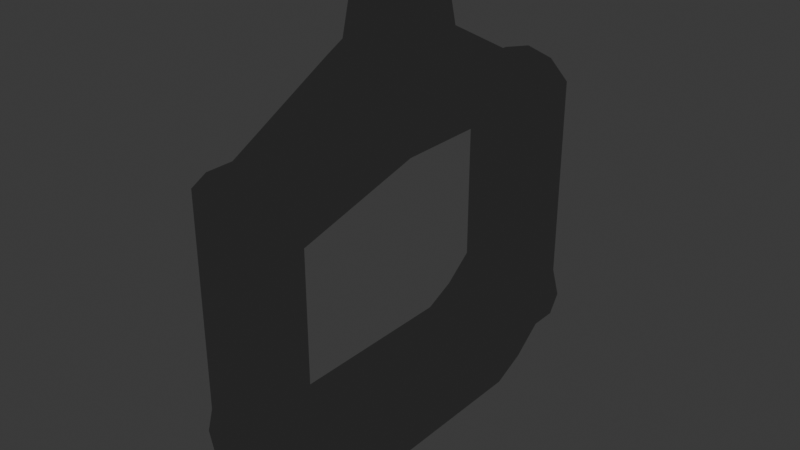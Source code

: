 # Source: PulleyHandle.blend  (saved by Blender 4.3.34; exported with 4.5.12 LTS)
import bpy
from mathutils import Matrix  # noqa: F401  (used for matrix-valued properties, if any)

bpy.ops.wm.read_factory_settings(use_empty=True)
scene = bpy.context.scene
scene.name = 'Scene'

# ---- collections
col_collection = bpy.data.collections.new('Collection'); scene.collection.children.link(col_collection)

# ---- images (referenced by path relative to the original .blend; pixels are not part of the script)
import os
ASSET_DIR = os.environ.get("B2B_ASSET_DIR", "")  # directory of the original .blend (textures are referenced by path, not embedded)
HERE = os.path.dirname(os.path.abspath(__file__))  # packed textures are extracted next to this script under _unpacked/

def load_image(name, relpath, width, height, colorspace="sRGB"):
    """Load a texture the original file referenced (path relative to the .blend, or extracted next to this script)."""
    p = next((c for c in (os.path.join(HERE, relpath), os.path.join(ASSET_DIR, relpath)) if relpath and os.path.exists(c)), "")
    if p:
        img = bpy.data.images.load(p, check_existing=True)
        img.name = name
    else:  # same state as the original file: an image datablock whose file is absent (Cycles renders it pink)
        img = bpy.data.images.new(name, width, height)
        img.source = "FILE"
        img.filepath = "//" + (relpath or name)
    img.colorspace_settings.name = colorspace
    return img
img_pulleyhandle = load_image('PulleyHandle', 'PulleyHandle.png', 1024, 1024, 'sRGB')

# ---- materials (node trees are filled in below, after node groups)
mat_pulleyhandle = bpy.data.materials.new('PulleyHandle')
mat_pulleyoutline = bpy.data.materials.new('PulleyOutline')
mat_pulleyoutline.use_backface_culling = True

# ---- material node trees
mat_pulleyhandle.use_nodes = True; mat_pulleyhandle.node_tree.nodes.clear()
_N = mat_pulleyhandle.node_tree.nodes; _L = mat_pulleyhandle.node_tree.links
n0 = _N.new('ShaderNodeOutputMaterial'); n0.name = 'Material Output'; n0.location = (300, 300)
n1 = _N.new('ShaderNodeEmission'); n1.name = 'Emission'; n1.location = (10, 300)
n2 = _N.new('ShaderNodeTexImage'); n2.name = 'Image Texture'; n2.location = (-280, 280)
n2.image = img_pulleyhandle
_L.new(n1.outputs[0], n0.inputs[0])
_L.new(n2.outputs[0], n1.inputs[0])
n0.is_active_output = True
mat_pulleyoutline.use_nodes = True; mat_pulleyoutline.node_tree.nodes.clear()
_N = mat_pulleyoutline.node_tree.nodes; _L = mat_pulleyoutline.node_tree.links
n0 = _N.new('ShaderNodeOutputMaterial'); n0.name = 'Material Output'; n0.location = (300, 300)
n1 = _N.new('ShaderNodeEmission'); n1.name = 'Emission'; n1.location = (10, 300)
n1.inputs[0].default_value = (0.02311, 0.02311, 0.02311, 1.0)
_L.new(n1.outputs[0], n0.inputs[0])
n0.is_active_output = True

# ---- world
world_world = bpy.data.worlds.new('World'); scene.world = world_world
world_world.use_nodes = True; world_world.node_tree.nodes.clear()
_N = world_world.node_tree.nodes; _L = world_world.node_tree.links
n0 = _N.new('ShaderNodeOutputWorld'); n0.name = 'World Output'; n0.location = (300, 300)
n1 = _N.new('ShaderNodeBackground'); n1.name = 'Background'; n1.location = (10, 300)
n1.inputs[0].default_value = (0.05088, 0.05088, 0.05088, 1.0)
_L.new(n1.outputs[0], n0.inputs[0])
n0.is_active_output = True
world_world.color = (0.05088, 0.05088, 0.05088)
world_world.sun_shadow_jitter_overblur = 0.0

# ---- meshes
me_cylinder = bpy.data.meshes.new('Cylinder')
me_cylinder.from_pydata([(-2.987e-10, -0.196, -0.6797), (0.05, -0.196, -0.693), (0.0866, -0.196, -0.7297), (0.1, -0.196, -0.7797), (0.0866, -0.196, -0.8297), (0.05, -0.196, -0.8663), (-2.987e-10, -0.196, -0.8797), (-0.05, -0.196, -0.8663), (-0.0866, -0.196, -0.8297), (-0.1, -0.196, -0.7797), (-0.0866, -0.196, -0.7297), (-0.05, -0.196, -0.693), (0.05, -0.2582, -0.6645), (-4.084e-09, -0.2582, -0.6511), (0.0866, -0.2582, -0.7011), (0.1, -0.2582, -0.7511), (0.0866, -0.2582, -0.8011), (0.05, -0.2582, -0.8377), (-4.084e-09, -0.2582, -0.8511), (-0.05, -0.2582, -0.8377), (-0.0866, -0.2582, -0.8011), (-0.1, -0.2582, -0.7511), (-0.0866, -0.2582, -0.7011), (-0.05, -0.2582, -0.6645), (0.05, -0.3159, -0.619), (-5.839e-09, -0.3159, -0.6056), (0.0866, -0.3159, -0.6556), (0.1, -0.3159, -0.7056), (0.0866, -0.3159, -0.7556), (0.05, -0.3159, -0.7922), (-5.839e-09, -0.3159, -0.8056), (-0.05, -0.3159, -0.7922), (-0.0866, -0.3159, -0.7556), (-0.1, -0.3159, -0.7056), (-0.0866, -0.3159, -0.6556), (-0.05, -0.3159, -0.619), (0.05, -0.3683, -0.619), (-2.653e-09, -0.3683, -0.6056), (0.0866, -0.3683, -0.6556), (0.1, -0.3683, -0.7056), (0.0866, -0.3683, -0.7556), (0.05, -0.3683, -0.7922), (-2.653e-09, -0.3683, -0.8056), (-0.05, -0.3683, -0.7922), (-0.0866, -0.3683, -0.7556), (-0.1, -0.3683, -0.7056), (-0.0866, -0.3683, -0.6556), (-0.05, -0.3683, -0.619), (0.05, -0.3159, -0.2879), (-1.075e-09, -0.3159, -0.2745), (0.0866, -0.3159, -0.3245), (-0.05, -0.3159, -0.2879), (-0.0866, -0.3159, -0.3245), (0.05, -0.3683, -0.2879), (2.112e-09, -0.3683, -0.2745), (0.0866, -0.3683, -0.3245), (-0.05, -0.3683, -0.2879), (-0.0866, -0.3683, -0.3245), (0.05, -0.3159, -0.2276), (0.0, -0.3159, -0.2142), (0.0866, -0.3159, -0.2642), (-0.05, -0.3159, -0.2276), (-0.0866, -0.3159, -0.2642), (0.05, -0.3683, -0.2276), (3.187e-09, -0.3683, -0.2142), (0.0866, -0.3683, -0.2642), (-0.05, -0.3683, -0.2276), (-0.0866, -0.3683, -0.2642), (0.05, -0.07827, -0.2285), (-1.075e-09, -0.07827, -0.2151), (0.0866, -0.07827, -0.2651), (-0.05, -0.07827, -0.2285), (-0.0866, -0.07827, -0.2651), (0.05, -0.07827, -0.1023), (0.0, -0.07827, -0.08887), (-0.05, -0.07827, -0.1023), (0.0866, -0.07827, -0.1389), (-0.0866, -0.07827, -0.1389), (0.0, -7.451e-09, -0.08887), (0.05, -0.05563, -0.0134), (0.0, -0.05563, 0.0), (-0.05, -0.05563, -0.0134), (-2.987e-10, 0.196, -0.6797), (0.05, 0.196, -0.693), (0.0866, 0.196, -0.7297), (0.1, 0.196, -0.7797), (0.0866, 0.196, -0.8297), (0.05, 0.196, -0.8663), (-2.987e-10, 0.196, -0.8797), (-0.05, 0.196, -0.8663), (-0.0866, 0.196, -0.8297), (-0.1, 0.196, -0.7797), (-0.0866, 0.196, -0.7297), (-0.05, 0.196, -0.693), (0.05, 0.2582, -0.6645), (-4.084e-09, 0.2582, -0.6511), (0.0866, 0.2582, -0.7011), (0.1, 0.2582, -0.7511), (0.0866, 0.2582, -0.8011), (0.05, 0.2582, -0.8377), (-4.084e-09, 0.2582, -0.8511), (-0.05, 0.2582, -0.8377), (-0.0866, 0.2582, -0.8011), (-0.1, 0.2582, -0.7511), (-0.0866, 0.2582, -0.7011), (-0.05, 0.2582, -0.6645), (0.05, 0.3159, -0.619), (-5.839e-09, 0.3159, -0.6056), (0.0866, 0.3159, -0.6556), (0.1, 0.3159, -0.7056), (0.0866, 0.3159, -0.7556), (0.05, 0.3159, -0.7922), (-5.839e-09, 0.3159, -0.8056), (-0.05, 0.3159, -0.7922), (-0.0866, 0.3159, -0.7556), (-0.1, 0.3159, -0.7056), (-0.0866, 0.3159, -0.6556), (-0.05, 0.3159, -0.619), (0.05, 0.3683, -0.619), (-2.653e-09, 0.3683, -0.6056), (0.0866, 0.3683, -0.6556), (0.1, 0.3683, -0.7056), (0.0866, 0.3683, -0.7556), (0.05, 0.3683, -0.7922), (-2.653e-09, 0.3683, -0.8056), (-0.05, 0.3683, -0.7922), (-0.0866, 0.3683, -0.7556), (-0.1, 0.3683, -0.7056), (-0.0866, 0.3683, -0.6556), (-0.05, 0.3683, -0.619), (0.05, 0.3159, -0.2879), (-1.075e-09, 0.3159, -0.2745), (0.0866, 0.3159, -0.3245), (-0.05, 0.3159, -0.2879), (-0.0866, 0.3159, -0.3245), (0.05, 0.3683, -0.2879), (2.112e-09, 0.3683, -0.2745), (0.0866, 0.3683, -0.3245), (-0.05, 0.3683, -0.2879), (-0.0866, 0.3683, -0.3245), (0.05, 0.3159, -0.2276), (0.0, 0.3159, -0.2142), (0.0866, 0.3159, -0.2642), (-0.05, 0.3159, -0.2276), (-0.0866, 0.3159, -0.2642), (0.05, 0.3683, -0.2276), (3.187e-09, 0.3683, -0.2142), (0.0866, 0.3683, -0.2642), (-0.05, 0.3683, -0.2276), (-0.0866, 0.3683, -0.2642), (0.05, 0.07827, -0.2285), (-1.075e-09, 0.07827, -0.2151), (0.0866, 0.07827, -0.2651), (-0.05, 0.07827, -0.2285), (-0.0866, 0.07827, -0.2651), (0.05, 0.07827, -0.1023), (0.0, 0.07827, -0.08887), (-0.05, 0.07827, -0.1023), (0.0866, 0.07827, -0.1389), (-0.0866, 0.07827, -0.1389), (0.05, 0.05563, -0.0134), (0.0, 0.05563, 0.0), (-0.05, 0.05563, -0.0134)], [], [(83, 82, 0, 1), (85, 84, 2, 3), (87, 86, 4, 5), (89, 88, 6, 7), (91, 90, 8, 9), (9, 8, 20, 21), (93, 92, 10, 11), (20, 19, 31, 32), (8, 7, 19, 20), (7, 6, 18, 19), (6, 5, 17, 18), (5, 4, 16, 17), (4, 3, 15, 16), (0, 11, 23, 13), (1, 0, 13, 12), (3, 2, 14, 15), (11, 10, 22, 23), (2, 1, 12, 14), (10, 9, 21, 22), (25, 35, 51, 49), (17, 16, 28, 29), (13, 23, 35, 25), (14, 12, 24, 26), (21, 20, 32, 33), (18, 17, 29, 30), (15, 14, 26, 27), (22, 21, 33, 34), (19, 18, 30, 31), (16, 15, 27, 28), (23, 22, 34, 35), (12, 13, 25, 24), (36, 37, 47, 46, 45, 44, 43, 42, 41, 40, 39, 38), (32, 31, 43, 44), (29, 28, 40, 41), (37, 36, 53, 54), (24, 25, 49, 48), (33, 32, 44, 45), (30, 29, 41, 42), (27, 26, 38, 39), (34, 33, 45, 46), (31, 30, 42, 43), (28, 27, 39, 40), (46, 47, 56, 57), (54, 53, 63, 64), (56, 54, 64, 66), (58, 60, 76, 73), (48, 49, 69, 68), (26, 24, 48, 50), (47, 37, 54, 56), (36, 38, 55, 53), (38, 26, 50, 55), (34, 46, 57, 52), (35, 34, 52, 51), (58, 59, 64, 63), (59, 61, 66, 64), (60, 58, 63, 65), (61, 62, 67, 66), (55, 50, 60, 65), (59, 58, 73, 74), (53, 55, 65, 63), (52, 57, 67, 62), (49, 51, 71, 69), (57, 56, 66, 67), (50, 48, 68, 70), (52, 62, 77, 72), (62, 61, 75, 77), (60, 50, 70, 76), (51, 52, 72, 71), (61, 59, 74, 75), (75, 74, 80, 81), (74, 73, 79, 80), (84, 83, 1, 2), (86, 85, 3, 4), (88, 87, 5, 6), (90, 89, 7, 8), (92, 91, 9, 10), (91, 103, 102, 90), (82, 93, 11, 0), (102, 114, 113, 101), (90, 102, 101, 89), (89, 101, 100, 88), (88, 100, 99, 87), (87, 99, 98, 86), (86, 98, 97, 85), (82, 95, 105, 93), (83, 94, 95, 82), (85, 97, 96, 84), (93, 105, 104, 92), (84, 96, 94, 83), (92, 104, 103, 91), (107, 131, 133, 117), (99, 111, 110, 98), (95, 107, 117, 105), (96, 108, 106, 94), (103, 115, 114, 102), (100, 112, 111, 99), (97, 109, 108, 96), (104, 116, 115, 103), (101, 113, 112, 100), (98, 110, 109, 97), (105, 117, 116, 104), (94, 106, 107, 95), (118, 120, 121, 122, 123, 124, 125, 126, 127, 128, 129, 119), (114, 126, 125, 113), (111, 123, 122, 110), (119, 136, 135, 118), (106, 130, 131, 107), (115, 127, 126, 114), (112, 124, 123, 111), (109, 121, 120, 108), (116, 128, 127, 115), (113, 125, 124, 112), (110, 122, 121, 109), (128, 139, 138, 129), (136, 146, 145, 135), (138, 148, 146, 136), (140, 155, 158, 142), (130, 150, 151, 131), (108, 132, 130, 106), (129, 138, 136, 119), (118, 135, 137, 120), (120, 137, 132, 108), (116, 134, 139, 128), (117, 133, 134, 116), (140, 145, 146, 141), (141, 146, 148, 143), (142, 147, 145, 140), (143, 148, 149, 144), (137, 147, 142, 132), (141, 156, 155, 140), (135, 145, 147, 137), (134, 144, 149, 139), (131, 151, 153, 133), (139, 149, 148, 138), (132, 152, 150, 130), (134, 154, 159, 144), (144, 159, 157, 143), (142, 158, 152, 132), (133, 153, 154, 134), (143, 157, 156, 141), (157, 162, 161, 156), (156, 161, 160, 155), (150, 152, 70, 68), (152, 158, 76, 70), (158, 155, 73, 76), (155, 160, 79, 73), (160, 161, 80, 79), (161, 162, 81, 80), (162, 157, 75, 81), (157, 159, 77, 75), (159, 154, 72, 77), (154, 153, 71, 72), (153, 151, 69, 71), (151, 150, 68, 69)])
_uv = me_cylinder.uv_layers.new(name='UVMap')
_uv.uv.foreach_set('vector', [0.9712, 0.6341, 0.9712, 0.6356, 0.9294, 0.6356, 0.9294, 0.6341, 0.9712, 0.6249, 0.9712, 0.6302, 0.9294, 0.6302, 0.9294, 0.6249, 0.9712, 0.433, 0.9712, 0.4369, 0.9294, 0.4369, 0.9294, 0.433, 0.9664, 0.2621, 0.9664, 0.2607, 0.9245, 0.2607, 0.9245, 0.2621, 0.9712, 0.4423, 0.9712, 0.4369, 0.9294, 0.4369, 0.9294, 0.4423, 0.9294, 0.4423, 0.9294, 0.4369, 0.9228, 0.44, 0.9228, 0.4453, 0.9712, 0.6341, 0.9712, 0.6302, 0.9294, 0.6302, 0.9294, 0.6341, 0.9228, 0.44, 0.9228, 0.4361, 0.9166, 0.4409, 0.9166, 0.4448, 0.9294, 0.4369, 0.9294, 0.433, 0.9228, 0.4361, 0.9228, 0.44, 0.9245, 0.2621, 0.9245, 0.2607, 0.9179, 0.2637, 0.9179, 0.2652, 0.9245, 0.2607, 0.9245, 0.2621, 0.9179, 0.2652, 0.9179, 0.2637, 0.9294, 0.433, 0.9294, 0.4369, 0.9228, 0.44, 0.9228, 0.4361, 0.9294, 0.4369, 0.9294, 0.4423, 0.9228, 0.4453, 0.9228, 0.44, 0.9294, 0.6356, 0.9294, 0.6341, 0.9228, 0.6372, 0.9228, 0.6386, 0.9294, 0.6341, 0.9294, 0.6356, 0.9228, 0.6386, 0.9228, 0.6372, 0.9294, 0.6249, 0.9294, 0.6302, 0.9228, 0.6333, 0.9228, 0.6279, 0.9294, 0.6341, 0.9294, 0.6302, 0.9228, 0.6333, 0.9228, 0.6372, 0.9294, 0.6302, 0.9294, 0.6341, 0.9228, 0.6372, 0.9228, 0.6333, 0.9294, 0.6302, 0.9294, 0.6249, 0.9228, 0.6279, 0.9228, 0.6333, 0.8173, 0.6124, 0.8173, 0.611, 0.8173, 0.6448, 0.8173, 0.6462, 0.9228, 0.4361, 0.9228, 0.44, 0.9166, 0.4448, 0.9166, 0.4409, 0.9228, 0.6386, 0.9228, 0.6372, 0.9166, 0.642, 0.9166, 0.6435, 0.9228, 0.6333, 0.9228, 0.6372, 0.9166, 0.642, 0.9166, 0.6381, 0.9228, 0.4453, 0.9228, 0.44, 0.9166, 0.4448, 0.9166, 0.4502, 0.9179, 0.2637, 0.9179, 0.2652, 0.9117, 0.27, 0.9117, 0.2686, 0.9228, 0.6279, 0.9228, 0.6333, 0.9166, 0.6381, 0.9166, 0.6328, 0.9228, 0.6333, 0.9228, 0.6279, 0.9166, 0.6328, 0.9166, 0.6381, 0.9179, 0.2652, 0.9179, 0.2637, 0.9117, 0.2686, 0.9117, 0.27, 0.9228, 0.44, 0.9228, 0.4453, 0.9166, 0.4502, 0.9166, 0.4448, 0.9228, 0.6372, 0.9228, 0.6333, 0.9166, 0.6381, 0.9166, 0.642, 0.9228, 0.6372, 0.9228, 0.6386, 0.9166, 0.6435, 0.9166, 0.642, 0.2031, 0.7074, 0.389, 0.7572, 0.575, 0.7074, 0.7111, 0.5713, 0.7609, 0.3854, 0.7111, 0.1995, 0.575, 0.06336, 0.389, 0.01354, 0.2031, 0.06336, 0.06701, 0.1995, 0.01719, 0.3854, 0.06701, 0.5713, 0.8262, 0.5146, 0.8262, 0.512, 0.8225, 0.512, 0.8225, 0.5146, 0.8262, 0.512, 0.8262, 0.5146, 0.8225, 0.5146, 0.8225, 0.512, 0.812, 0.6124, 0.812, 0.611, 0.812, 0.6448, 0.812, 0.6462, 0.8173, 0.611, 0.8173, 0.6124, 0.8173, 0.6462, 0.8173, 0.6448, 0.8193, 0.5982, 0.8193, 0.5929, 0.8138, 0.5929, 0.8138, 0.5982, 0.8262, 0.511, 0.8262, 0.512, 0.8225, 0.512, 0.8225, 0.511, 0.8193, 0.5982, 0.8193, 0.6035, 0.8138, 0.6035, 0.8138, 0.5982, 0.8193, 0.6035, 0.8193, 0.5982, 0.8138, 0.5982, 0.8138, 0.6035, 0.8262, 0.512, 0.8262, 0.511, 0.8225, 0.511, 0.8225, 0.512, 0.8193, 0.5929, 0.8193, 0.5982, 0.8138, 0.5982, 0.8138, 0.5929, 0.812, 0.6073, 0.812, 0.611, 0.812, 0.6448, 0.812, 0.6411, 0.812, 0.6462, 0.812, 0.6448, 0.812, 0.651, 0.812, 0.6523, 0.812, 0.6448, 0.812, 0.6462, 0.812, 0.6523, 0.812, 0.651, 0.8173, 0.9288, 0.8173, 0.925, 0.8416, 0.9378, 0.8416, 0.9415, 0.8214, 0.5108, 0.8214, 0.5122, 0.8457, 0.5183, 0.8457, 0.5169, 0.8173, 0.6073, 0.8173, 0.611, 0.8173, 0.6448, 0.8173, 0.6411, 0.812, 0.611, 0.812, 0.6124, 0.812, 0.6462, 0.812, 0.6448, 0.812, 0.611, 0.812, 0.6073, 0.812, 0.6411, 0.812, 0.6448, 0.812, 0.6073, 0.8173, 0.6073, 0.8173, 0.6411, 0.812, 0.6411, 0.8173, 0.6073, 0.812, 0.6073, 0.812, 0.6411, 0.8173, 0.6411, 0.8173, 0.611, 0.8173, 0.6073, 0.8173, 0.6411, 0.8173, 0.6448, 0.8173, 0.9288, 0.8173, 0.9301, 0.812, 0.9301, 0.812, 0.9288, 0.8173, 0.9301, 0.8173, 0.9288, 0.812, 0.9288, 0.812, 0.9301, 0.8173, 0.925, 0.8173, 0.9288, 0.812, 0.9288, 0.812, 0.925, 0.8173, 0.9288, 0.8173, 0.925, 0.812, 0.925, 0.812, 0.9288, 0.812, 0.6411, 0.8173, 0.6411, 0.8173, 0.6472, 0.812, 0.6472, 0.8173, 0.9301, 0.8173, 0.9288, 0.8416, 0.9415, 0.8416, 0.9429, 0.812, 0.6448, 0.812, 0.6411, 0.812, 0.6472, 0.812, 0.651, 0.8173, 0.6411, 0.812, 0.6411, 0.812, 0.6472, 0.8173, 0.6472, 0.8214, 0.5122, 0.8214, 0.5108, 0.8457, 0.5169, 0.8457, 0.5183, 0.812, 0.6411, 0.812, 0.6448, 0.812, 0.651, 0.812, 0.6472, 0.8214, 0.5071, 0.8214, 0.5108, 0.8457, 0.5169, 0.8457, 0.5132, 0.8173, 0.6411, 0.8173, 0.6472, 0.8416, 0.66, 0.8416, 0.6471, 0.8173, 0.925, 0.8173, 0.9288, 0.8416, 0.9415, 0.8416, 0.9378, 0.8173, 0.6472, 0.8173, 0.6411, 0.8416, 0.6471, 0.8416, 0.66, 0.8214, 0.5108, 0.8214, 0.5071, 0.8457, 0.5132, 0.8457, 0.5169, 0.8173, 0.9288, 0.8173, 0.9301, 0.8416, 0.9429, 0.8416, 0.9415, 0.9427, 0.4895, 0.9427, 0.4908, 0.945, 0.4999, 0.945, 0.4985, 0.9427, 0.4908, 0.9427, 0.4895, 0.945, 0.4985, 0.945, 0.4999, 0.9712, 0.6302, 0.9712, 0.6341, 0.9294, 0.6341, 0.9294, 0.6302, 0.9712, 0.4369, 0.9712, 0.4423, 0.9294, 0.4423, 0.9294, 0.4369, 0.9664, 0.2607, 0.9664, 0.2621, 0.9245, 0.2621, 0.9245, 0.2607, 0.9712, 0.4369, 0.9712, 0.433, 0.9294, 0.433, 0.9294, 0.4369, 0.9712, 0.6302, 0.9712, 0.6249, 0.9294, 0.6249, 0.9294, 0.6302, 0.9712, 0.4423, 0.9779, 0.4453, 0.9779, 0.44, 0.9712, 0.4369, 0.9712, 0.6356, 0.9712, 0.6341, 0.9294, 0.6341, 0.9294, 0.6356, 0.9779, 0.44, 0.984, 0.4448, 0.984, 0.4409, 0.9779, 0.4361, 0.9712, 0.4369, 0.9779, 0.44, 0.9779, 0.4361, 0.9712, 0.433, 0.9664, 0.2621, 0.973, 0.2652, 0.973, 0.2637, 0.9664, 0.2607, 0.9664, 0.2607, 0.973, 0.2637, 0.973, 0.2652, 0.9664, 0.2621, 0.9712, 0.433, 0.9779, 0.4361, 0.9779, 0.44, 0.9712, 0.4369, 0.9712, 0.4369, 0.9779, 0.44, 0.9779, 0.4453, 0.9712, 0.4423, 0.9712, 0.6356, 0.9779, 0.6386, 0.9779, 0.6372, 0.9712, 0.6341, 0.9712, 0.6341, 0.9779, 0.6372, 0.9779, 0.6386, 0.9712, 0.6356, 0.9712, 0.6249, 0.9779, 0.6279, 0.9779, 0.6333, 0.9712, 0.6302, 0.9712, 0.6341, 0.9779, 0.6372, 0.9779, 0.6333, 0.9712, 0.6302, 0.9712, 0.6302, 0.9779, 0.6333, 0.9779, 0.6372, 0.9712, 0.6341, 0.9712, 0.6302, 0.9779, 0.6333, 0.9779, 0.6279, 0.9712, 0.6249, 0.8818, 0.6124, 0.8818, 0.6462, 0.8818, 0.6448, 0.8818, 0.611, 0.9779, 0.4361, 0.984, 0.4409, 0.984, 0.4448, 0.9779, 0.44, 0.9779, 0.6386, 0.984, 0.6435, 0.984, 0.642, 0.9779, 0.6372, 0.9779, 0.6333, 0.984, 0.6381, 0.984, 0.642, 0.9779, 0.6372, 0.9779, 0.4453, 0.984, 0.4502, 0.984, 0.4448, 0.9779, 0.44, 0.973, 0.2637, 0.9792, 0.2686, 0.9792, 0.27, 0.973, 0.2652, 0.9779, 0.6279, 0.984, 0.6328, 0.984, 0.6381, 0.9779, 0.6333, 0.9779, 0.6333, 0.984, 0.6381, 0.984, 0.6328, 0.9779, 0.6279, 0.973, 0.2652, 0.9792, 0.27, 0.9792, 0.2686, 0.973, 0.2637, 0.9779, 0.44, 0.984, 0.4448, 0.984, 0.4502, 0.9779, 0.4453, 0.9779, 0.6372, 0.984, 0.642, 0.984, 0.6381, 0.9779, 0.6333, 0.9779, 0.6372, 0.984, 0.642, 0.984, 0.6435, 0.9779, 0.6386, 0.2031, 0.7074, 0.06701, 0.5713, 0.01719, 0.3854, 0.06701, 0.1995, 0.2031, 0.06336, 0.389, 0.01354, 0.575, 0.06336, 0.7111, 0.1995, 0.7609, 0.3854, 0.7111, 0.5713, 0.575, 0.7074, 0.389, 0.7572, 0.8708, 0.5146, 0.8745, 0.5146, 0.8745, 0.512, 0.8708, 0.512, 0.8708, 0.512, 0.8745, 0.512, 0.8745, 0.5146, 0.8708, 0.5146, 0.8871, 0.6124, 0.8871, 0.6462, 0.8871, 0.6448, 0.8871, 0.611, 0.8818, 0.611, 0.8818, 0.6448, 0.8818, 0.6462, 0.8818, 0.6124, 0.886, 0.5982, 0.8915, 0.5982, 0.8915, 0.5929, 0.886, 0.5929, 0.8708, 0.511, 0.8745, 0.511, 0.8745, 0.512, 0.8708, 0.512, 0.886, 0.5982, 0.8915, 0.5982, 0.8915, 0.6035, 0.886, 0.6035, 0.886, 0.6035, 0.8915, 0.6035, 0.8915, 0.5982, 0.886, 0.5982, 0.8708, 0.512, 0.8745, 0.512, 0.8745, 0.511, 0.8708, 0.511, 0.886, 0.5929, 0.8915, 0.5929, 0.8915, 0.5982, 0.886, 0.5982, 0.8871, 0.6073, 0.8871, 0.6411, 0.8871, 0.6448, 0.8871, 0.611, 0.8871, 0.6462, 0.8871, 0.6523, 0.8871, 0.651, 0.8871, 0.6448, 0.8871, 0.6448, 0.8871, 0.651, 0.8871, 0.6523, 0.8871, 0.6462, 0.8818, 0.9288, 0.8575, 0.9415, 0.8575, 0.9378, 0.8818, 0.925, 0.8859, 0.5108, 0.8616, 0.5169, 0.8616, 0.5183, 0.8859, 0.5122, 0.8818, 0.6073, 0.8818, 0.6411, 0.8818, 0.6448, 0.8818, 0.611, 0.8871, 0.611, 0.8871, 0.6448, 0.8871, 0.6462, 0.8871, 0.6124, 0.8871, 0.611, 0.8871, 0.6448, 0.8871, 0.6411, 0.8871, 0.6073, 0.8871, 0.6073, 0.8871, 0.6411, 0.8818, 0.6411, 0.8818, 0.6073, 0.8818, 0.6073, 0.8818, 0.6411, 0.8871, 0.6411, 0.8871, 0.6073, 0.8818, 0.611, 0.8818, 0.6448, 0.8818, 0.6411, 0.8818, 0.6073, 0.8818, 0.9288, 0.8871, 0.9288, 0.8871, 0.9301, 0.8818, 0.9301, 0.8818, 0.9301, 0.8871, 0.9301, 0.8871, 0.9288, 0.8818, 0.9288, 0.8818, 0.925, 0.8871, 0.925, 0.8871, 0.9288, 0.8818, 0.9288, 0.8818, 0.9288, 0.8871, 0.9288, 0.8871, 0.925, 0.8818, 0.925, 0.8871, 0.6411, 0.8871, 0.6472, 0.8818, 0.6472, 0.8818, 0.6411, 0.8818, 0.9301, 0.8575, 0.9429, 0.8575, 0.9415, 0.8818, 0.9288, 0.8871, 0.6448, 0.8871, 0.651, 0.8871, 0.6472, 0.8871, 0.6411, 0.8818, 0.6411, 0.8818, 0.6472, 0.8871, 0.6472, 0.8871, 0.6411, 0.8859, 0.5122, 0.8616, 0.5183, 0.8616, 0.5169, 0.8859, 0.5108, 0.8871, 0.6411, 0.8871, 0.6472, 0.8871, 0.651, 0.8871, 0.6448, 0.8859, 0.5071, 0.8616, 0.5132, 0.8616, 0.5169, 0.8859, 0.5108, 0.8818, 0.6411, 0.8575, 0.6471, 0.8575, 0.66, 0.8818, 0.6472, 0.8818, 0.925, 0.8575, 0.9378, 0.8575, 0.9415, 0.8818, 0.9288, 0.8818, 0.6472, 0.8575, 0.66, 0.8575, 0.6471, 0.8818, 0.6411, 0.8859, 0.5108, 0.8616, 0.5169, 0.8616, 0.5132, 0.8859, 0.5071, 0.8818, 0.9288, 0.8575, 0.9415, 0.8575, 0.9429, 0.8818, 0.9301, 0.9587, 0.4895, 0.9564, 0.4985, 0.9564, 0.4999, 0.9587, 0.4908, 0.9587, 0.4908, 0.9564, 0.4999, 0.9564, 0.4985, 0.9587, 0.4895, 0.8616, 0.5169, 0.8616, 0.5132, 0.8457, 0.5132, 0.8457, 0.5169, 0.8575, 0.6471, 0.8575, 0.66, 0.8416, 0.66, 0.8416, 0.6471, 0.8575, 0.9378, 0.8575, 0.9415, 0.8416, 0.9415, 0.8416, 0.9378, 0.9587, 0.4895, 0.9564, 0.4985, 0.945, 0.4985, 0.9427, 0.4895, 0.9564, 0.4985, 0.9564, 0.4999, 0.945, 0.4999, 0.945, 0.4985, 0.9564, 0.4999, 0.9564, 0.4985, 0.945, 0.4985, 0.945, 0.4999, 0.9564, 0.4985, 0.9587, 0.4895, 0.9427, 0.4895, 0.945, 0.4985, 0.8575, 0.9415, 0.8575, 0.9378, 0.8416, 0.9378, 0.8416, 0.9415, 0.8575, 0.66, 0.8575, 0.6471, 0.8416, 0.6471, 0.8416, 0.66, 0.8616, 0.5132, 0.8616, 0.5169, 0.8457, 0.5169, 0.8457, 0.5132, 0.8616, 0.5169, 0.8616, 0.5183, 0.8457, 0.5183, 0.8457, 0.5169, 0.8616, 0.5183, 0.8616, 0.5169, 0.8457, 0.5169, 0.8457, 0.5183])
me_cylinder.materials.append(mat_pulleyhandle)
me_cylinder.materials.append(mat_pulleyoutline)
me_cylinder.update()

# ---- objects
ob_cylinder = bpy.data.objects.new('Cylinder', me_cylinder)

# ---- transforms, parenting, visibility, modifiers, constraints
ob_cylinder.location = (2.987e-10, 5.96e-08, 0.7797)
_m = ob_cylinder.modifiers.new('Solidify', 'SOLIDIFY')
_m.thickness = 0.02
_m.material_offset = 1
_m.use_flip_normals = True

# ---- collection membership
col_collection.objects.link(ob_cylinder)

# ---- scene / render settings (as saved in the file)
scene.frame_start = 1; scene.frame_end = 250; scene.frame_set(1)
scene.render.engine = 'BLENDER_EEVEE_NEXT'
scene.render.filter_size = 1.0
bpy.context.view_layer.update()

# ---- added for rendering (the .blend has no active camera): camera
cam_auto = bpy.data.cameras.new('AutoCamera')
cam_auto.lens = 50.0
cam_auto.sensor_width = 36.0
cam_auto.clip_end = 1000.0
ob_auto_camera = bpy.data.objects.new('AutoCamera', cam_auto)
scene.collection.objects.link(ob_auto_camera)
ob_auto_camera.location = (1.07752, -1.29302, 1.20184)
ob_auto_camera.rotation_euler = (1.09748, -7.21219e-08, 0.694738)
scene.camera = ob_auto_camera
bpy.context.view_layer.update()

